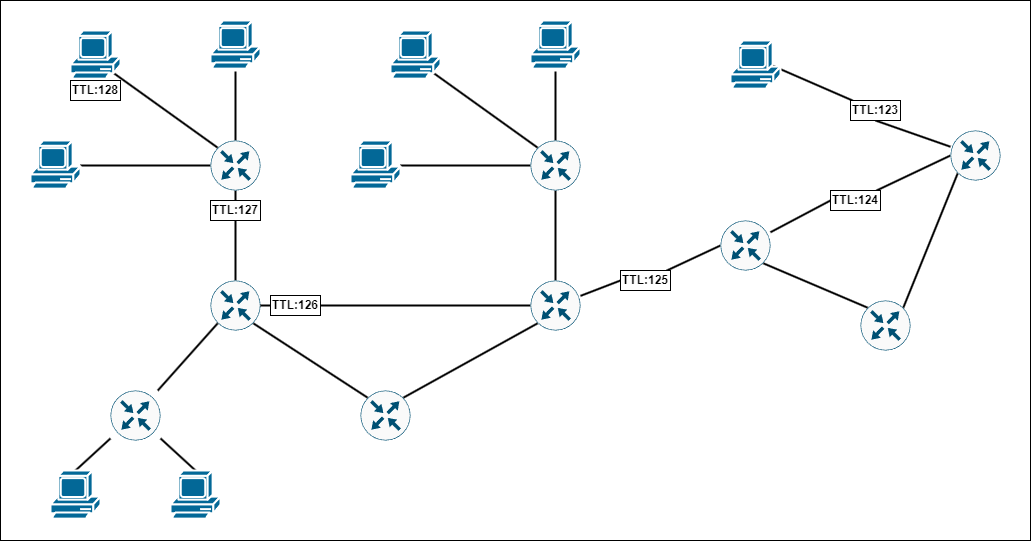

The diagram above was exported from draw.io. Its source (the exported page's mxGraphModel, read from the mxfile embedded in the PNG):
<mxGraphModel dx="1485" dy="955" grid="1" gridSize="10" guides="1" tooltips="1" connect="1" arrows="1" fold="1" page="1" pageScale="1" pageWidth="827" pageHeight="1169" math="0" shadow="0">
  <root>
    <mxCell id="0" />
    <mxCell id="1" parent="0" />
    <mxCell id="FFUfjxn4Yk3Y43cOx5oc-50" value="" style="rounded=0;whiteSpace=wrap;html=1;fontSize=12;fontStyle=1" vertex="1" parent="1">
      <mxGeometry x="80" y="70" width="1030" height="540" as="geometry" />
    </mxCell>
    <mxCell id="FFUfjxn4Yk3Y43cOx5oc-5" style="rounded=0;orthogonalLoop=1;jettySize=auto;html=1;entryX=0.145;entryY=0.145;entryDx=0;entryDy=0;entryPerimeter=0;endArrow=none;endFill=0;strokeWidth=2;exitX=0.86;exitY=0.85;exitDx=0;exitDy=0;exitPerimeter=0;fontSize=12;fontStyle=1" edge="1" parent="1" source="FFUfjxn4Yk3Y43cOx5oc-1" target="FFUfjxn4Yk3Y43cOx5oc-4">
      <mxGeometry relative="1" as="geometry" />
    </mxCell>
    <mxCell id="FFUfjxn4Yk3Y43cOx5oc-1" value="" style="shape=mxgraph.cisco.computers_and_peripherals.pc;html=1;pointerEvents=1;dashed=0;fillColor=#036897;strokeColor=#ffffff;strokeWidth=2;verticalLabelPosition=bottom;verticalAlign=top;align=center;outlineConnect=0;fontSize=12;fontStyle=1" vertex="1" parent="1">
      <mxGeometry x="150" y="100" width="50" height="50" as="geometry" />
    </mxCell>
    <mxCell id="FFUfjxn4Yk3Y43cOx5oc-7" style="edgeStyle=orthogonalEdgeStyle;rounded=0;orthogonalLoop=1;jettySize=auto;html=1;entryX=0.5;entryY=0;entryDx=0;entryDy=0;entryPerimeter=0;endArrow=none;endFill=0;strokeWidth=2;fontSize=12;fontStyle=1" edge="1" parent="1" source="FFUfjxn4Yk3Y43cOx5oc-2" target="FFUfjxn4Yk3Y43cOx5oc-4">
      <mxGeometry relative="1" as="geometry" />
    </mxCell>
    <mxCell id="FFUfjxn4Yk3Y43cOx5oc-2" value="" style="shape=mxgraph.cisco.computers_and_peripherals.pc;html=1;pointerEvents=1;dashed=0;fillColor=#036897;strokeColor=#ffffff;strokeWidth=2;verticalLabelPosition=bottom;verticalAlign=top;align=center;outlineConnect=0;fontSize=12;fontStyle=1" vertex="1" parent="1">
      <mxGeometry x="290" y="90" width="50" height="50" as="geometry" />
    </mxCell>
    <mxCell id="FFUfjxn4Yk3Y43cOx5oc-8" style="edgeStyle=orthogonalEdgeStyle;rounded=0;orthogonalLoop=1;jettySize=auto;html=1;entryX=0;entryY=0.5;entryDx=0;entryDy=0;entryPerimeter=0;endArrow=none;endFill=0;strokeWidth=2;fontSize=12;fontStyle=1" edge="1" parent="1" source="FFUfjxn4Yk3Y43cOx5oc-3" target="FFUfjxn4Yk3Y43cOx5oc-4">
      <mxGeometry relative="1" as="geometry" />
    </mxCell>
    <mxCell id="FFUfjxn4Yk3Y43cOx5oc-3" value="" style="shape=mxgraph.cisco.computers_and_peripherals.pc;html=1;pointerEvents=1;dashed=0;fillColor=#036897;strokeColor=#ffffff;strokeWidth=2;verticalLabelPosition=bottom;verticalAlign=top;align=center;outlineConnect=0;fontSize=12;fontStyle=1" vertex="1" parent="1">
      <mxGeometry x="110" y="210" width="50" height="50" as="geometry" />
    </mxCell>
    <mxCell id="FFUfjxn4Yk3Y43cOx5oc-20" style="rounded=0;orthogonalLoop=1;jettySize=auto;html=1;strokeWidth=2;endArrow=none;endFill=0;fontSize=12;fontStyle=1" edge="1" parent="1" source="FFUfjxn4Yk3Y43cOx5oc-4" target="FFUfjxn4Yk3Y43cOx5oc-16">
      <mxGeometry relative="1" as="geometry" />
    </mxCell>
    <mxCell id="FFUfjxn4Yk3Y43cOx5oc-4" value="" style="sketch=0;points=[[0.5,0,0],[1,0.5,0],[0.5,1,0],[0,0.5,0],[0.145,0.145,0],[0.8555,0.145,0],[0.855,0.8555,0],[0.145,0.855,0]];verticalLabelPosition=bottom;html=1;verticalAlign=top;aspect=fixed;align=center;pointerEvents=1;shape=mxgraph.cisco19.rect;prIcon=router;fillColor=#FAFAFA;strokeColor=#005073;fontSize=12;fontStyle=1" vertex="1" parent="1">
      <mxGeometry x="290" y="210" width="50" height="50" as="geometry" />
    </mxCell>
    <mxCell id="FFUfjxn4Yk3Y43cOx5oc-9" style="rounded=0;orthogonalLoop=1;jettySize=auto;html=1;entryX=0.145;entryY=0.145;entryDx=0;entryDy=0;entryPerimeter=0;endArrow=none;endFill=0;strokeWidth=2;exitX=0.86;exitY=0.85;exitDx=0;exitDy=0;exitPerimeter=0;fontSize=12;fontStyle=1" edge="1" parent="1" source="FFUfjxn4Yk3Y43cOx5oc-10" target="FFUfjxn4Yk3Y43cOx5oc-15">
      <mxGeometry relative="1" as="geometry" />
    </mxCell>
    <mxCell id="FFUfjxn4Yk3Y43cOx5oc-10" value="" style="shape=mxgraph.cisco.computers_and_peripherals.pc;html=1;pointerEvents=1;dashed=0;fillColor=#036897;strokeColor=#ffffff;strokeWidth=2;verticalLabelPosition=bottom;verticalAlign=top;align=center;outlineConnect=0;fontSize=12;fontStyle=1" vertex="1" parent="1">
      <mxGeometry x="470" y="100" width="50" height="50" as="geometry" />
    </mxCell>
    <mxCell id="FFUfjxn4Yk3Y43cOx5oc-11" style="edgeStyle=orthogonalEdgeStyle;rounded=0;orthogonalLoop=1;jettySize=auto;html=1;entryX=0.5;entryY=0;entryDx=0;entryDy=0;entryPerimeter=0;endArrow=none;endFill=0;strokeWidth=2;fontSize=12;fontStyle=1" edge="1" parent="1" source="FFUfjxn4Yk3Y43cOx5oc-12" target="FFUfjxn4Yk3Y43cOx5oc-15">
      <mxGeometry relative="1" as="geometry" />
    </mxCell>
    <mxCell id="FFUfjxn4Yk3Y43cOx5oc-12" value="" style="shape=mxgraph.cisco.computers_and_peripherals.pc;html=1;pointerEvents=1;dashed=0;fillColor=#036897;strokeColor=#ffffff;strokeWidth=2;verticalLabelPosition=bottom;verticalAlign=top;align=center;outlineConnect=0;fontSize=12;fontStyle=1" vertex="1" parent="1">
      <mxGeometry x="610" y="90" width="50" height="50" as="geometry" />
    </mxCell>
    <mxCell id="FFUfjxn4Yk3Y43cOx5oc-13" style="edgeStyle=orthogonalEdgeStyle;rounded=0;orthogonalLoop=1;jettySize=auto;html=1;entryX=0;entryY=0.5;entryDx=0;entryDy=0;entryPerimeter=0;endArrow=none;endFill=0;strokeWidth=2;fontSize=12;fontStyle=1" edge="1" parent="1" source="FFUfjxn4Yk3Y43cOx5oc-14" target="FFUfjxn4Yk3Y43cOx5oc-15">
      <mxGeometry relative="1" as="geometry" />
    </mxCell>
    <mxCell id="FFUfjxn4Yk3Y43cOx5oc-14" value="" style="shape=mxgraph.cisco.computers_and_peripherals.pc;html=1;pointerEvents=1;dashed=0;fillColor=#036897;strokeColor=#ffffff;strokeWidth=2;verticalLabelPosition=bottom;verticalAlign=top;align=center;outlineConnect=0;fontSize=12;fontStyle=1" vertex="1" parent="1">
      <mxGeometry x="430" y="210" width="50" height="50" as="geometry" />
    </mxCell>
    <mxCell id="FFUfjxn4Yk3Y43cOx5oc-24" style="edgeStyle=orthogonalEdgeStyle;rounded=0;orthogonalLoop=1;jettySize=auto;html=1;entryX=0.5;entryY=0;entryDx=0;entryDy=0;entryPerimeter=0;endArrow=none;endFill=0;strokeWidth=2;fontSize=12;fontStyle=1" edge="1" parent="1" source="FFUfjxn4Yk3Y43cOx5oc-15" target="FFUfjxn4Yk3Y43cOx5oc-19">
      <mxGeometry relative="1" as="geometry" />
    </mxCell>
    <mxCell id="FFUfjxn4Yk3Y43cOx5oc-15" value="" style="sketch=0;points=[[0.5,0,0],[1,0.5,0],[0.5,1,0],[0,0.5,0],[0.145,0.145,0],[0.8555,0.145,0],[0.855,0.8555,0],[0.145,0.855,0]];verticalLabelPosition=bottom;html=1;verticalAlign=top;aspect=fixed;align=center;pointerEvents=1;shape=mxgraph.cisco19.rect;prIcon=router;fillColor=#FAFAFA;strokeColor=#005073;fontSize=12;fontStyle=1" vertex="1" parent="1">
      <mxGeometry x="610" y="210" width="50" height="50" as="geometry" />
    </mxCell>
    <mxCell id="FFUfjxn4Yk3Y43cOx5oc-22" style="rounded=0;orthogonalLoop=1;jettySize=auto;html=1;entryX=0.145;entryY=0.145;entryDx=0;entryDy=0;entryPerimeter=0;strokeWidth=2;endArrow=none;endFill=0;exitX=0.855;exitY=0.8555;exitDx=0;exitDy=0;exitPerimeter=0;fontSize=12;fontStyle=1" edge="1" parent="1" source="FFUfjxn4Yk3Y43cOx5oc-16" target="FFUfjxn4Yk3Y43cOx5oc-18">
      <mxGeometry relative="1" as="geometry" />
    </mxCell>
    <mxCell id="FFUfjxn4Yk3Y43cOx5oc-23" style="rounded=0;orthogonalLoop=1;jettySize=auto;html=1;entryX=0;entryY=0.5;entryDx=0;entryDy=0;entryPerimeter=0;strokeWidth=2;endArrow=none;endFill=0;fontSize=12;fontStyle=1" edge="1" parent="1" source="FFUfjxn4Yk3Y43cOx5oc-41" target="FFUfjxn4Yk3Y43cOx5oc-19">
      <mxGeometry relative="1" as="geometry" />
    </mxCell>
    <mxCell id="FFUfjxn4Yk3Y43cOx5oc-16" value="" style="sketch=0;points=[[0.5,0,0],[1,0.5,0],[0.5,1,0],[0,0.5,0],[0.145,0.145,0],[0.8555,0.145,0],[0.855,0.8555,0],[0.145,0.855,0]];verticalLabelPosition=bottom;html=1;verticalAlign=top;aspect=fixed;align=center;pointerEvents=1;shape=mxgraph.cisco19.rect;prIcon=router;fillColor=#FAFAFA;strokeColor=#005073;fontSize=12;fontStyle=1" vertex="1" parent="1">
      <mxGeometry x="290" y="350" width="50" height="50" as="geometry" />
    </mxCell>
    <mxCell id="FFUfjxn4Yk3Y43cOx5oc-21" style="rounded=0;orthogonalLoop=1;jettySize=auto;html=1;entryX=0.145;entryY=0.855;entryDx=0;entryDy=0;entryPerimeter=0;strokeWidth=2;endArrow=none;endFill=0;fontSize=12;fontStyle=1" edge="1" parent="1" source="FFUfjxn4Yk3Y43cOx5oc-17" target="FFUfjxn4Yk3Y43cOx5oc-16">
      <mxGeometry relative="1" as="geometry" />
    </mxCell>
    <mxCell id="FFUfjxn4Yk3Y43cOx5oc-27" style="rounded=0;orthogonalLoop=1;jettySize=auto;html=1;entryX=0.5;entryY=0;entryDx=0;entryDy=0;entryPerimeter=0;endArrow=none;endFill=0;strokeWidth=2;fontSize=12;fontStyle=1" edge="1" parent="1" source="FFUfjxn4Yk3Y43cOx5oc-17" target="FFUfjxn4Yk3Y43cOx5oc-26">
      <mxGeometry relative="1" as="geometry" />
    </mxCell>
    <mxCell id="FFUfjxn4Yk3Y43cOx5oc-29" style="rounded=0;orthogonalLoop=1;jettySize=auto;html=1;entryX=0.5;entryY=0;entryDx=0;entryDy=0;entryPerimeter=0;endArrow=none;endFill=0;strokeWidth=2;fontSize=12;fontStyle=1" edge="1" parent="1" source="FFUfjxn4Yk3Y43cOx5oc-17" target="FFUfjxn4Yk3Y43cOx5oc-28">
      <mxGeometry relative="1" as="geometry" />
    </mxCell>
    <mxCell id="FFUfjxn4Yk3Y43cOx5oc-17" value="" style="sketch=0;points=[[0.5,0,0],[1,0.5,0],[0.5,1,0],[0,0.5,0],[0.145,0.145,0],[0.8555,0.145,0],[0.855,0.8555,0],[0.145,0.855,0]];verticalLabelPosition=bottom;html=1;verticalAlign=top;aspect=fixed;align=center;pointerEvents=1;shape=mxgraph.cisco19.rect;prIcon=router;fillColor=#FAFAFA;strokeColor=#005073;fontSize=12;fontStyle=1" vertex="1" parent="1">
      <mxGeometry x="190" y="460" width="50" height="50" as="geometry" />
    </mxCell>
    <mxCell id="FFUfjxn4Yk3Y43cOx5oc-25" style="rounded=0;orthogonalLoop=1;jettySize=auto;html=1;entryX=0.145;entryY=0.855;entryDx=0;entryDy=0;entryPerimeter=0;endArrow=none;endFill=0;strokeWidth=2;exitX=0.8555;exitY=0.145;exitDx=0;exitDy=0;exitPerimeter=0;fontSize=12;fontStyle=1" edge="1" parent="1" source="FFUfjxn4Yk3Y43cOx5oc-18" target="FFUfjxn4Yk3Y43cOx5oc-19">
      <mxGeometry relative="1" as="geometry" />
    </mxCell>
    <mxCell id="FFUfjxn4Yk3Y43cOx5oc-18" value="" style="sketch=0;points=[[0.5,0,0],[1,0.5,0],[0.5,1,0],[0,0.5,0],[0.145,0.145,0],[0.8555,0.145,0],[0.855,0.8555,0],[0.145,0.855,0]];verticalLabelPosition=bottom;html=1;verticalAlign=top;aspect=fixed;align=center;pointerEvents=1;shape=mxgraph.cisco19.rect;prIcon=router;fillColor=#FAFAFA;strokeColor=#005073;fontSize=12;fontStyle=1" vertex="1" parent="1">
      <mxGeometry x="440" y="460" width="50" height="50" as="geometry" />
    </mxCell>
    <mxCell id="FFUfjxn4Yk3Y43cOx5oc-37" style="rounded=0;orthogonalLoop=1;jettySize=auto;html=1;entryX=0;entryY=0.5;entryDx=0;entryDy=0;entryPerimeter=0;strokeWidth=2;endArrow=none;endFill=0;fontSize=12;fontStyle=1" edge="1" parent="1" source="FFUfjxn4Yk3Y43cOx5oc-44" target="FFUfjxn4Yk3Y43cOx5oc-32">
      <mxGeometry relative="1" as="geometry" />
    </mxCell>
    <mxCell id="FFUfjxn4Yk3Y43cOx5oc-19" value="" style="sketch=0;points=[[0.5,0,0],[1,0.5,0],[0.5,1,0],[0,0.5,0],[0.145,0.145,0],[0.8555,0.145,0],[0.855,0.8555,0],[0.145,0.855,0]];verticalLabelPosition=bottom;html=1;verticalAlign=top;aspect=fixed;align=center;pointerEvents=1;shape=mxgraph.cisco19.rect;prIcon=router;fillColor=#FAFAFA;strokeColor=#005073;fontSize=12;fontStyle=1" vertex="1" parent="1">
      <mxGeometry x="610" y="350" width="50" height="50" as="geometry" />
    </mxCell>
    <mxCell id="FFUfjxn4Yk3Y43cOx5oc-26" value="" style="shape=mxgraph.cisco.computers_and_peripherals.pc;html=1;pointerEvents=1;dashed=0;fillColor=#036897;strokeColor=#ffffff;strokeWidth=2;verticalLabelPosition=bottom;verticalAlign=top;align=center;outlineConnect=0;fontSize=12;fontStyle=1" vertex="1" parent="1">
      <mxGeometry x="130" y="540" width="50" height="50" as="geometry" />
    </mxCell>
    <mxCell id="FFUfjxn4Yk3Y43cOx5oc-28" value="" style="shape=mxgraph.cisco.computers_and_peripherals.pc;html=1;pointerEvents=1;dashed=0;fillColor=#036897;strokeColor=#ffffff;strokeWidth=2;verticalLabelPosition=bottom;verticalAlign=top;align=center;outlineConnect=0;fontSize=12;fontStyle=1" vertex="1" parent="1">
      <mxGeometry x="250" y="540" width="50" height="50" as="geometry" />
    </mxCell>
    <mxCell id="FFUfjxn4Yk3Y43cOx5oc-30" style="rounded=0;orthogonalLoop=1;jettySize=auto;html=1;entryX=0.145;entryY=0.145;entryDx=0;entryDy=0;entryPerimeter=0;strokeWidth=2;endArrow=none;endFill=0;exitX=0.855;exitY=0.8555;exitDx=0;exitDy=0;exitPerimeter=0;fontSize=12;fontStyle=1" edge="1" parent="1" source="FFUfjxn4Yk3Y43cOx5oc-32" target="FFUfjxn4Yk3Y43cOx5oc-34">
      <mxGeometry relative="1" as="geometry" />
    </mxCell>
    <mxCell id="FFUfjxn4Yk3Y43cOx5oc-31" style="rounded=0;orthogonalLoop=1;jettySize=auto;html=1;entryX=0;entryY=0.5;entryDx=0;entryDy=0;entryPerimeter=0;strokeWidth=2;endArrow=none;endFill=0;fontSize=12;fontStyle=1" edge="1" parent="1" source="FFUfjxn4Yk3Y43cOx5oc-46" target="FFUfjxn4Yk3Y43cOx5oc-35">
      <mxGeometry relative="1" as="geometry" />
    </mxCell>
    <mxCell id="FFUfjxn4Yk3Y43cOx5oc-32" value="" style="sketch=0;points=[[0.5,0,0],[1,0.5,0],[0.5,1,0],[0,0.5,0],[0.145,0.145,0],[0.8555,0.145,0],[0.855,0.8555,0],[0.145,0.855,0]];verticalLabelPosition=bottom;html=1;verticalAlign=top;aspect=fixed;align=center;pointerEvents=1;shape=mxgraph.cisco19.rect;prIcon=router;fillColor=#FAFAFA;strokeColor=#005073;fontSize=12;fontStyle=1" vertex="1" parent="1">
      <mxGeometry x="800" y="290" width="50" height="50" as="geometry" />
    </mxCell>
    <mxCell id="FFUfjxn4Yk3Y43cOx5oc-33" style="rounded=0;orthogonalLoop=1;jettySize=auto;html=1;entryX=0.145;entryY=0.855;entryDx=0;entryDy=0;entryPerimeter=0;endArrow=none;endFill=0;strokeWidth=2;exitX=0.8555;exitY=0.145;exitDx=0;exitDy=0;exitPerimeter=0;fontSize=12;fontStyle=1" edge="1" parent="1" source="FFUfjxn4Yk3Y43cOx5oc-34" target="FFUfjxn4Yk3Y43cOx5oc-35">
      <mxGeometry relative="1" as="geometry" />
    </mxCell>
    <mxCell id="FFUfjxn4Yk3Y43cOx5oc-34" value="" style="sketch=0;points=[[0.5,0,0],[1,0.5,0],[0.5,1,0],[0,0.5,0],[0.145,0.145,0],[0.8555,0.145,0],[0.855,0.8555,0],[0.145,0.855,0]];verticalLabelPosition=bottom;html=1;verticalAlign=top;aspect=fixed;align=center;pointerEvents=1;shape=mxgraph.cisco19.rect;prIcon=router;fillColor=#FAFAFA;strokeColor=#005073;fontSize=12;fontStyle=1" vertex="1" parent="1">
      <mxGeometry x="940" y="370" width="50" height="50" as="geometry" />
    </mxCell>
    <mxCell id="FFUfjxn4Yk3Y43cOx5oc-38" style="rounded=0;orthogonalLoop=1;jettySize=auto;html=1;entryX=0.83;entryY=0.5;entryDx=0;entryDy=0;entryPerimeter=0;strokeWidth=2;endArrow=none;endFill=0;fontSize=12;fontStyle=1" edge="1" parent="1" source="FFUfjxn4Yk3Y43cOx5oc-48" target="FFUfjxn4Yk3Y43cOx5oc-36">
      <mxGeometry relative="1" as="geometry" />
    </mxCell>
    <mxCell id="FFUfjxn4Yk3Y43cOx5oc-35" value="" style="sketch=0;points=[[0.5,0,0],[1,0.5,0],[0.5,1,0],[0,0.5,0],[0.145,0.145,0],[0.8555,0.145,0],[0.855,0.8555,0],[0.145,0.855,0]];verticalLabelPosition=bottom;html=1;verticalAlign=top;aspect=fixed;align=center;pointerEvents=1;shape=mxgraph.cisco19.rect;prIcon=router;fillColor=#FAFAFA;strokeColor=#005073;fontSize=12;fontStyle=1" vertex="1" parent="1">
      <mxGeometry x="1030" y="200" width="50" height="50" as="geometry" />
    </mxCell>
    <mxCell id="FFUfjxn4Yk3Y43cOx5oc-36" value="" style="shape=mxgraph.cisco.computers_and_peripherals.pc;html=1;pointerEvents=1;dashed=0;fillColor=#036897;strokeColor=#ffffff;strokeWidth=2;verticalLabelPosition=bottom;verticalAlign=top;align=center;outlineConnect=0;fontSize=12;fontStyle=1" vertex="1" parent="1">
      <mxGeometry x="810" y="110" width="50" height="50" as="geometry" />
    </mxCell>
    <mxCell id="FFUfjxn4Yk3Y43cOx5oc-39" value="TTL:128" style="whiteSpace=wrap;html=1;fontSize=12;fontStyle=1" vertex="1" parent="1">
      <mxGeometry x="150" y="150" width="50" height="20" as="geometry" />
    </mxCell>
    <mxCell id="FFUfjxn4Yk3Y43cOx5oc-40" value="TTL:127" style="whiteSpace=wrap;html=1;fontSize=12;fontStyle=1" vertex="1" parent="1">
      <mxGeometry x="290" y="270" width="50" height="20" as="geometry" />
    </mxCell>
    <mxCell id="FFUfjxn4Yk3Y43cOx5oc-43" value="" style="rounded=0;orthogonalLoop=1;jettySize=auto;html=1;entryX=0;entryY=0.5;entryDx=0;entryDy=0;entryPerimeter=0;strokeWidth=2;endArrow=none;endFill=0;fontSize=12;fontStyle=1" edge="1" parent="1" source="FFUfjxn4Yk3Y43cOx5oc-16" target="FFUfjxn4Yk3Y43cOx5oc-41">
      <mxGeometry relative="1" as="geometry">
        <mxPoint x="340" y="375" as="sourcePoint" />
        <mxPoint x="610" y="375" as="targetPoint" />
      </mxGeometry>
    </mxCell>
    <mxCell id="FFUfjxn4Yk3Y43cOx5oc-41" value="TTL:126" style="whiteSpace=wrap;html=1;fontSize=12;fontStyle=1" vertex="1" parent="1">
      <mxGeometry x="350" y="365" width="50" height="20" as="geometry" />
    </mxCell>
    <mxCell id="FFUfjxn4Yk3Y43cOx5oc-45" value="" style="rounded=0;orthogonalLoop=1;jettySize=auto;html=1;entryX=0;entryY=0.5;entryDx=0;entryDy=0;entryPerimeter=0;strokeWidth=2;endArrow=none;endFill=0;fontSize=12;fontStyle=1" edge="1" parent="1" source="FFUfjxn4Yk3Y43cOx5oc-19" target="FFUfjxn4Yk3Y43cOx5oc-44">
      <mxGeometry relative="1" as="geometry">
        <mxPoint x="660" y="360" as="sourcePoint" />
        <mxPoint x="790" y="285" as="targetPoint" />
      </mxGeometry>
    </mxCell>
    <mxCell id="FFUfjxn4Yk3Y43cOx5oc-44" value="TTL:125" style="whiteSpace=wrap;html=1;fontSize=12;fontStyle=1" vertex="1" parent="1">
      <mxGeometry x="700" y="340" width="50" height="20" as="geometry" />
    </mxCell>
    <mxCell id="FFUfjxn4Yk3Y43cOx5oc-47" value="" style="rounded=0;orthogonalLoop=1;jettySize=auto;html=1;entryX=0;entryY=0.5;entryDx=0;entryDy=0;entryPerimeter=0;strokeWidth=2;endArrow=none;endFill=0;fontSize=12;fontStyle=1" edge="1" parent="1" source="FFUfjxn4Yk3Y43cOx5oc-32" target="FFUfjxn4Yk3Y43cOx5oc-46">
      <mxGeometry relative="1" as="geometry">
        <mxPoint x="840" y="278" as="sourcePoint" />
        <mxPoint x="1030" y="225" as="targetPoint" />
      </mxGeometry>
    </mxCell>
    <mxCell id="FFUfjxn4Yk3Y43cOx5oc-46" value="TTL:124" style="whiteSpace=wrap;html=1;fontSize=12;fontStyle=1" vertex="1" parent="1">
      <mxGeometry x="910" y="260" width="50" height="20" as="geometry" />
    </mxCell>
    <mxCell id="FFUfjxn4Yk3Y43cOx5oc-49" value="" style="rounded=0;orthogonalLoop=1;jettySize=auto;html=1;entryX=0.5;entryY=1;entryDx=0;entryDy=0;entryPerimeter=0;strokeWidth=2;endArrow=none;endFill=0;fontSize=12;fontStyle=1" edge="1" parent="1" source="FFUfjxn4Yk3Y43cOx5oc-35" target="FFUfjxn4Yk3Y43cOx5oc-48">
      <mxGeometry relative="1" as="geometry">
        <mxPoint x="1080" y="202" as="sourcePoint" />
        <mxPoint x="1135" y="150" as="targetPoint" />
      </mxGeometry>
    </mxCell>
    <mxCell id="FFUfjxn4Yk3Y43cOx5oc-48" value="TTL:123" style="whiteSpace=wrap;html=1;fontSize=12;fontStyle=1" vertex="1" parent="1">
      <mxGeometry x="930" y="170" width="50" height="20" as="geometry" />
    </mxCell>
  </root>
</mxGraphModel>